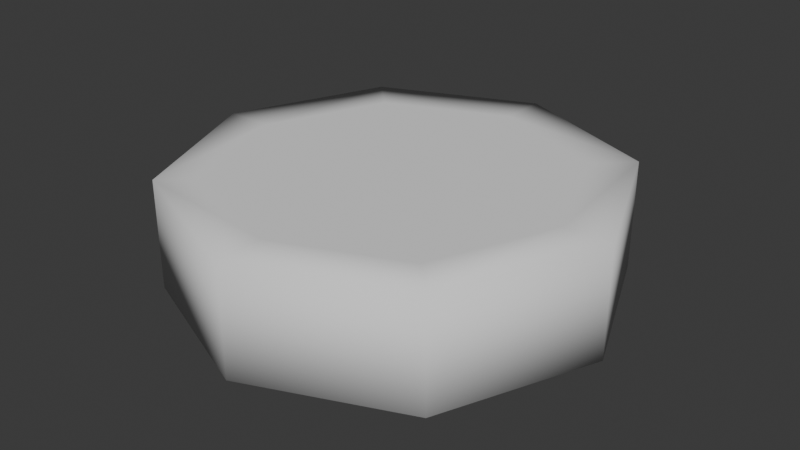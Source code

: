 # Source: Coin.blend  (saved by Blender 4.3.32; exported with 4.5.12 LTS)
import bpy
from mathutils import Matrix  # noqa: F401  (used for matrix-valued properties, if any)

bpy.ops.wm.read_factory_settings(use_empty=True)
scene = bpy.context.scene
scene.name = 'Scene'

# ---- collections
col_collection = bpy.data.collections.new('Collection'); scene.collection.children.link(col_collection)

# ---- node groups
ng_smooth_by_angle = bpy.data.node_groups.new('Smooth by Angle', 'GeometryNodeTree')
_s = ng_smooth_by_angle.interface.new_socket(name='Mesh', in_out='OUTPUT', socket_type='NodeSocketGeometry')
_s = ng_smooth_by_angle.interface.new_socket(name='Mesh', in_out='INPUT', socket_type='NodeSocketGeometry')
_s = ng_smooth_by_angle.interface.new_socket(name='Angle', in_out='INPUT', socket_type='NodeSocketFloat')
_s.subtype = 'ANGLE'
_s.default_value = 0.5236
_s.min_value = 0.0
_s.max_value = 3.142
_s.description = 'Maximum face angle for smooth edges'
_s = ng_smooth_by_angle.interface.new_socket(name='Ignore Sharpness', in_out='INPUT', socket_type='NodeSocketBool')
_s.force_non_field = True
ng_smooth_by_angle.description = 'Set the sharpness of mesh edges based on the angle between the neighboring faces'
ng_smooth_by_angle.is_modifier = True
_N = ng_smooth_by_angle.nodes; _L = ng_smooth_by_angle.links
n0 = _N.new('GeometryNodeSetShadeSmooth'); n0.name = 'Set Shade Smooth'; n0.location = (120, -80)
n0.domain = 'EDGE'
n1 = _N.new('GeometryNodeSetShadeSmooth'); n1.name = 'Set Shade Smooth.001'; n1.location = (300, -80)
n2 = _N.new('NodeGroupOutput'); n2.name = 'Group Output'; n2.location = (480, -80)
n3 = _N.new('GeometryNodeInputMeshEdgeAngle'); n3.name = 'Edge Angle'; n3.location = (-440, -240)
n4 = _N.new('NodeGroupInput'); n4.name = 'Group Input'; n4.location = (-80, -80)
n5 = _N.new('GeometryNodeInputEdgeSmooth'); n5.name = 'Is Edge Smooth'; n5.location = (-260, -120)
n6 = _N.new('GeometryNodeInputShadeSmooth'); n6.name = 'Is Shade Smooth'; n6.location = (-440, -397)
n7 = _N.new('FunctionNodeCompare'); n7.name = 'Compare'; n7.location = (-260, -260)
n7.operation = 'LESS_EQUAL'
n7.inputs[6].default_value = (0.0, 0.0, 0.0, 0.0)
n7.inputs[7].default_value = (0.0, 0.0, 0.0, 0.0)
n8 = _N.new('FunctionNodeBooleanMath'); n8.name = 'Boolean Math.001'; n8.location = (-80, -260)
n9 = _N.new('NodeGroupInput'); n9.name = 'Group Input.001'; n9.location = (-440, -329)
n10 = _N.new('NodeGroupInput'); n10.name = 'Group Input.002'; n10.location = (-259, -189)
n11 = _N.new('FunctionNodeBooleanMath'); n11.name = 'Boolean Math'; n11.location = (-80, -149)
n11.operation = 'OR'
n12 = _N.new('FunctionNodeBooleanMath'); n12.name = 'Boolean Math.002'; n12.location = (-260, -380)
n12.operation = 'OR'
n13 = _N.new('NodeGroupInput'); n13.name = 'Group Input.003'; n13.location = (-440, -460)
_L.new(n3.outputs[0], n7.inputs[0])
_L.new(n1.outputs[0], n2.inputs[0])
_L.new(n9.outputs[1], n7.inputs[1])
_L.new(n7.outputs[0], n8.inputs[0])
_L.new(n4.outputs[0], n0.inputs[0])
_L.new(n0.outputs[0], n1.inputs[0])
_L.new(n8.outputs[0], n0.inputs[2])
_L.new(n10.outputs[2], n11.inputs[1])
_L.new(n5.outputs[0], n11.inputs[0])
_L.new(n11.outputs[0], n0.inputs[1])
_L.new(n13.outputs[2], n12.inputs[1])
_L.new(n6.outputs[0], n12.inputs[0])
_L.new(n12.outputs[0], n8.inputs[1])
n2.is_active_output = True

# ---- world
world_world = bpy.data.worlds.new('World'); scene.world = world_world
world_world.use_nodes = True; world_world.node_tree.nodes.clear()
_N = world_world.node_tree.nodes; _L = world_world.node_tree.links
n0 = _N.new('ShaderNodeOutputWorld'); n0.name = 'World Output'; n0.location = (300, 300)
n1 = _N.new('ShaderNodeBackground'); n1.name = 'Background'; n1.location = (10, 300)
n1.inputs[0].default_value = (0.05088, 0.05088, 0.05088, 1.0)
_L.new(n1.outputs[0], n0.inputs[0])
n0.is_active_output = True
world_world.color = (0.05088, 0.05088, 0.05088)
world_world.sun_shadow_jitter_overblur = 0.0

# ---- meshes
me_cylinder = bpy.data.meshes.new('Cylinder')
me_cylinder.from_pydata([(0.0, 0.7835, -0.25), (0.0, 1.0, -0.25), (0.0, 0.7835, 0.25), (0.0, 1.0, 0.25), (0.554, 0.554, -0.25), (0.7071, 0.7071, -0.25), (0.554, 0.554, 0.25), (0.7071, 0.7071, 0.25), (0.7835, 0.0, -0.25), (1.0, 0.0, -0.25), (0.7835, 0.0, 0.25), (1.0, 0.0, 0.25), (0.554, -0.554, -0.25), (0.7071, -0.7071, -0.25), (0.554, -0.554, 0.25), (0.7071, -0.7071, 0.25), (0.0, -0.7835, -0.25), (0.0, -1.0, -0.25), (0.0, -0.7835, 0.25), (0.0, -1.0, 0.25), (-0.554, -0.554, -0.25), (-0.7071, -0.7071, -0.25), (-0.554, -0.554, 0.25), (-0.7071, -0.7071, 0.25), (-0.7835, 0.0, -0.25), (-1.0, 0.0, -0.25), (-0.7835, 0.0, 0.25), (-1.0, 0.0, 0.25), (-0.554, 0.554, -0.25), (-0.7071, 0.7071, -0.25), (-0.554, 0.554, 0.25), (-0.7071, 0.7071, 0.25)], [], [(13, 9, 11, 15), (21, 17, 19, 23), (25, 21, 23, 27), (5, 1, 3, 7), (6, 2, 30, 26, 22, 18, 14, 10), (3, 31, 30, 2), (1, 5, 4, 0), (7, 3, 2, 6), (5, 9, 8, 4), (5, 7, 11, 9), (11, 7, 6, 10), (9, 13, 12, 8), (15, 11, 10, 14), (13, 17, 16, 12), (13, 15, 19, 17), (19, 15, 14, 18), (17, 21, 20, 16), (23, 19, 18, 22), (21, 25, 24, 20), (27, 23, 22, 26), (25, 29, 28, 24), (25, 27, 31, 29), (31, 27, 26, 30), (3, 1, 29, 31), (0, 4, 8, 12, 16, 20, 24, 28), (29, 1, 0, 28)])
me_cylinder.polygons.foreach_set('use_smooth', [True] * 26)
_uv = me_cylinder.uv_layers.new(name='UVMap')
_uv.uv.foreach_set('vector', [0.625, 0.5, 0.75, 0.5, 0.7173, 1.0, 0.625, 1.0, 0.375, 0.5, 0.5, 0.5, 0.4673, 1.0, 0.375, 1.0, 0.25, 0.5, 0.375, 0.5, 0.3423, 1.0, 0.25, 1.0, 0.875, 0.5, 1.0, 0.5, 0.9673, 1.0, 0.875, 1.0, 0.383, 0.383, 0.25, 0.438, 0.117, 0.383, 0.06195, 0.25, 0.117, 0.117, 0.25, 0.06195, 0.383, 0.117, 0.438, 0.25, 0.25, 0.49, 0.1246, 0.4381, 0.117, 0.383, 0.25, 0.438, 0.7943, 0.4716, 0.9381, 0.3754, 0.883, 0.383, 0.75, 0.438, 0.4197, 0.4197, 0.2943, 0.4716, 0.25, 0.438, 0.383, 0.383, 0.9381, 0.3754, 0.9716, 0.2057, 0.938, 0.25, 0.883, 0.383, 0.875, 0.5, 0.8423, 1.0, 0.75, 1.0, 0.75, 0.5, 0.49, 0.25, 0.4381, 0.3754, 0.383, 0.383, 0.438, 0.25, 0.9716, 0.2057, 0.8754, 0.06193, 0.883, 0.117, 0.938, 0.25, 0.4197, 0.08029, 0.4716, 0.2057, 0.438, 0.25, 0.383, 0.117, 0.8754, 0.06193, 0.7057, 0.02837, 0.75, 0.06195, 0.883, 0.117, 0.625, 0.5, 0.5923, 1.0, 0.5, 1.0, 0.5, 0.5, 0.25, 0.01, 0.3754, 0.06193, 0.383, 0.117, 0.25, 0.06195, 0.7057, 0.02837, 0.5619, 0.1246, 0.617, 0.117, 0.75, 0.06195, 0.08029, 0.08029, 0.2057, 0.02837, 0.25, 0.06195, 0.117, 0.117, 0.5619, 0.1246, 0.5284, 0.2943, 0.562, 0.25, 0.617, 0.117, 0.01, 0.25, 0.06193, 0.1246, 0.117, 0.117, 0.06195, 0.25, 0.5284, 0.2943, 0.6246, 0.4381, 0.617, 0.383, 0.562, 0.25, 0.25, 0.5, 0.2173, 1.0, 0.125, 1.0, 0.125, 0.5, 0.08029, 0.4197, 0.02837, 0.2943, 0.06195, 0.25, 0.117, 0.383, 0.0, 1.0, 0.0, 0.5, 0.125, 0.5, 0.09234, 1.0, 0.75, 0.438, 0.883, 0.383, 0.938, 0.25, 0.883, 0.117, 0.75, 0.06195, 0.617, 0.117, 0.562, 0.25, 0.617, 0.383, 0.6246, 0.4381, 0.7943, 0.4716, 0.75, 0.438, 0.617, 0.383])
me_cylinder.use_mirror_x = True
me_cylinder.use_mirror_y = True
me_cylinder.use_mirror_z = True
me_cylinder.update()

# ---- objects
ob_coin = bpy.data.objects.new('Coin', me_cylinder)

# ---- transforms, parenting, visibility, modifiers, constraints
ob_coin.location = (0.0, 0.0, 0.0)
ob_coin.use_mesh_mirror_x = True
ob_coin.use_mesh_mirror_y = True
ob_coin.use_mesh_mirror_z = True
_m = ob_coin.modifiers.new('Triangulate', 'TRIANGULATE')
_m.quad_method = 'BEAUTY'
_m.keep_custom_normals = True
_m = ob_coin.modifiers.new('Smooth by Angle', 'NODES')
_m.node_group = ng_smooth_by_angle
_gi = [s.identifier for s in ng_smooth_by_angle.interface.items_tree if s.item_type == 'SOCKET' and s.in_out == 'INPUT']
_m[_gi[1]] = 3.142  # 'Angle'
_m.use_pin_to_last = True
_m.show_group_selector = False

# ---- collection membership
col_collection.objects.link(ob_coin)

# ---- scene / render settings (as saved in the file)
scene.frame_start = 1; scene.frame_end = 250; scene.frame_set(1)
scene.render.engine = 'BLENDER_EEVEE_NEXT'
bpy.context.view_layer.update()

# ---- added for rendering (the .blend has no active camera and no usable light): camera, sun
cam_auto = bpy.data.cameras.new('AutoCamera')
cam_auto.lens = 50.0
cam_auto.sensor_width = 36.0
cam_auto.clip_end = 1000.0
ob_auto_camera = bpy.data.objects.new('AutoCamera', cam_auto)
scene.collection.objects.link(ob_auto_camera)
ob_auto_camera.location = (2.65751, -3.18901, 2.126)
ob_auto_camera.rotation_euler = (1.09748, -7.21219e-08, 0.694738)
scene.camera = ob_auto_camera
light_auto_sun = bpy.data.lights.new('AutoSun', 'SUN')
light_auto_sun.energy = 3.0
light_auto_sun.angle = 0.0523599
ob_auto_sun = bpy.data.objects.new('AutoSun', light_auto_sun)
scene.collection.objects.link(ob_auto_sun)
ob_auto_sun.rotation_euler = (0.872665, 0.174533, 0.523599)
bpy.context.view_layer.update()
